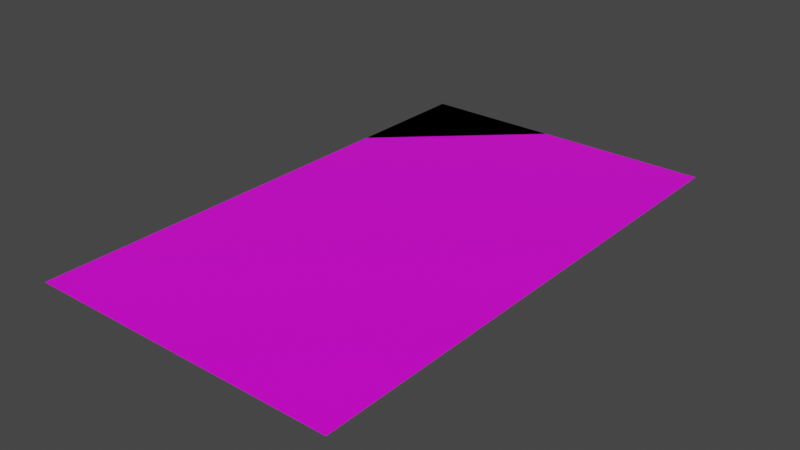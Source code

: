 # Source: Rug.blend  (saved by Blender 2.90.8; exported with 4.5.12 LTS)
import bpy
from mathutils import Matrix  # noqa: F401  (used for matrix-valued properties, if any)

bpy.ops.wm.read_factory_settings(use_empty=True)
scene = bpy.context.scene
scene.name = 'Scene'

# ---- images (referenced by path relative to the original .blend; pixels are not part of the script)
import os
ASSET_DIR = os.environ.get("B2B_ASSET_DIR", "")  # directory of the original .blend (textures are referenced by path, not embedded)
HERE = os.path.dirname(os.path.abspath(__file__))  # packed textures are extracted next to this script under _unpacked/

def load_image(name, relpath, width, height, colorspace="sRGB"):
    """Load a texture the original file referenced (path relative to the .blend, or extracted next to this script)."""
    p = next((c for c in (os.path.join(HERE, relpath), os.path.join(ASSET_DIR, relpath)) if relpath and os.path.exists(c)), "")
    if p:
        img = bpy.data.images.load(p, check_existing=True)
        img.name = name
    else:  # same state as the original file: an image datablock whose file is absent (Cycles renders it pink)
        img = bpy.data.images.new(name, width, height)
        img.source = "FILE"
        img.filepath = "//" + (relpath or name)
    img.colorspace_settings.name = colorspace
    return img
img_rug_png = load_image('rug.png', 'rug.png', 1024, 1024, 'sRGB')

# ---- materials (node trees are filled in below, after node groups)
mat_material = bpy.data.materials.new('Material')
mat_material.alpha_threshold = 0.0
mat_material.use_transparent_shadow = False
mat_material.line_color = (0.0, 0.0, 0.0, 1.0)

# ---- material node trees
mat_material.use_nodes = True; mat_material.node_tree.nodes.clear()
_N = mat_material.node_tree.nodes; _L = mat_material.node_tree.links
n0 = _N.new('ShaderNodeOutputMaterial'); n0.name = 'Material Output'; n0.location = (300, 300)
n1 = _N.new('ShaderNodeBsdfPrincipled'); n1.name = 'Principled BSDF'; n1.location = (10, 300)
n1.distribution = 'GGX'
n1.subsurface_method = 'BURLEY'
n1.inputs[2].default_value = 0.4
n1.inputs[3].default_value = 1.45
n1.inputs[27].default_value = (0.0, 0.0, 0.0, 1.0)
n1.inputs[28].default_value = 1.0
n2 = _N.new('ShaderNodeTexImage'); n2.name = 'Image Texture'; n2.location = (-324, 226)
n2.image = img_rug_png
n2.interpolation = 'Closest'
_L.new(n1.outputs[0], n0.inputs[0])
_L.new(n2.outputs[0], n1.inputs[0])
n0.is_active_output = True

# ---- world
world_world = bpy.data.worlds.new('World'); scene.world = world_world
world_world.use_nodes = True; world_world.node_tree.nodes.clear()
_N = world_world.node_tree.nodes; _L = world_world.node_tree.links
n0 = _N.new('ShaderNodeOutputWorld'); n0.name = 'World Output'; n0.location = (300, 300)
n1 = _N.new('ShaderNodeBackground'); n1.name = 'Background'; n1.location = (10, 300)
n1.inputs[0].default_value = (0.05088, 0.05088, 0.05088, 1.0)
_L.new(n1.outputs[0], n0.inputs[0])
n0.is_active_output = True
world_world.color = (0.05088, 0.05088, 0.05088)
world_world.use_sun_shadow = False
world_world.sun_shadow_jitter_overblur = 0.0

# ---- meshes
me_plane = bpy.data.meshes.new('Plane')
me_plane.from_pydata([(-1.0, -1.0, 0.0), (1.0, -1.0, 0.0), (-1.0, 1.0, 0.0), (1.0, 1.0, 0.0), (-1.0, 0.5032, 0.0), (1.0, 0.5032, 0.0), (-0.1082, 1.0, 0.0), (-1.0, 0.6705, 0.0), (-0.398, 1.0, 0.0), (-0.6362, 1.0, 0.0), (-1.0, 0.867, 0.0), (-0.6362, 1.0, 0.0), (-1.0, 1.0, 0.0), (-1.0, 0.6705, 0.0), (-1.0, 0.5032, 0.0), (-0.1082, 1.0, 0.0), (-1.0, 0.867, 0.0), (-0.398, 1.0, 0.0)], [], [(0, 1, 5, 4), (6, 4, 5, 3), (14, 13, 17, 15), (13, 16, 11, 17), (16, 12, 11), (7, 4, 6, 8), (10, 7, 8, 9), (9, 2, 10)])
_uv = me_plane.uv_layers.new(name='UVMap')
_uv.uv.foreach_set('vector', [0.0001493, -4.778e-05, 0.9975, -4.778e-05, 0.9975, 0.7587, 0.0001493, 0.7587, 0.4158, 0.9925, 0.0001493, 0.7587, 0.9975, 0.7587, 0.9975, 0.9925, 0.2448, 0.5391, 0.2448, 0.6227, 0.4639, 0.7875, 0.6088, 0.7875, 0.2448, 0.6227, 0.2448, 0.721, 0.3448, 0.7875, 0.4639, 0.7875, 0.2448, 0.721, 0.2448, 0.7875, 0.3448, 0.7875, 0.0001493, 0.8374, 0.0001493, 0.7587, 0.4158, 0.9925, 0.2807, 0.9925, 0.0001493, 0.9299, 0.0001493, 0.8374, 0.2807, 0.9925, 0.1697, 0.9925, 0.1697, 0.9925, 0.0001493, 0.9925, 0.0001493, 0.9299])
me_plane.materials.append(mat_material)
me_plane.use_remesh_fix_poles = True
me_plane.use_remesh_preserve_attributes = False
me_plane.use_mirror_vertex_groups = False
me_plane.update()

# ---- objects
ob_plane = bpy.data.objects.new('Plane', me_plane)

# ---- transforms, parenting, visibility, modifiers, constraints
ob_plane.location = (0.0, 0.0, 0.0)
ob_plane.scale = (3.887, 6.542, 3.413)
ob_plane.lineart.crease_threshold = 0.0

# ---- collection membership
scene.collection.objects.link(ob_plane)

# ---- scene / render settings (as saved in the file)
scene.frame_start = 1; scene.frame_end = 250; scene.frame_set(0)
scene.render.engine = 'BLENDER_EEVEE_NEXT'
scene.cycles.use_denoising = False
scene.cycles.samples = 128
scene.cycles.sampling_pattern = 'TABULATED_SOBOL'
scene.cycles.use_adaptive_sampling = False
scene.cycles.use_light_tree = False
scene.view_settings.view_transform = 'Filmic'
bpy.context.view_layer.update()

# ---- added for rendering (the .blend has no active camera and no usable light): camera, sun
cam_auto = bpy.data.cameras.new('AutoCamera')
cam_auto.lens = 50.0
cam_auto.sensor_width = 36.0
cam_auto.clip_end = 1000.0
ob_auto_camera = bpy.data.objects.new('AutoCamera', cam_auto)
scene.collection.objects.link(ob_auto_camera)
ob_auto_camera.location = (14.082, -16.8984, 11.2656)
ob_auto_camera.rotation_euler = (1.09748, -7.21219e-08, 0.694738)
scene.camera = ob_auto_camera
light_auto_sun = bpy.data.lights.new('AutoSun', 'SUN')
light_auto_sun.energy = 3.0
light_auto_sun.angle = 0.0523599
ob_auto_sun = bpy.data.objects.new('AutoSun', light_auto_sun)
scene.collection.objects.link(ob_auto_sun)
ob_auto_sun.rotation_euler = (0.872665, 0.174533, 0.523599)
bpy.context.view_layer.update()

